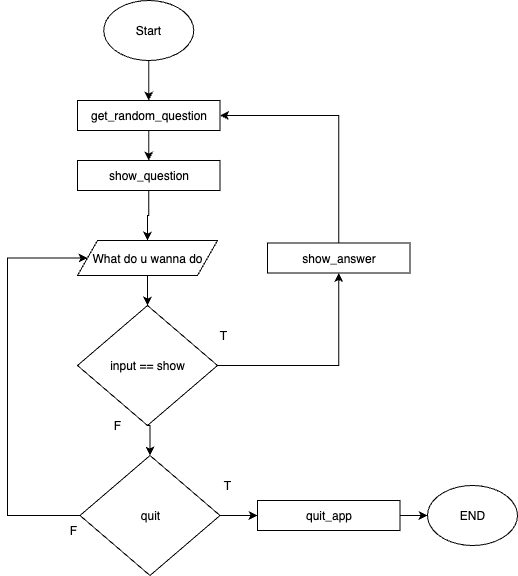

The diagram above was exported from draw.io. Its source (the exported page's mxGraphModel, read from the mxfile embedded in the PNG):
<mxGraphModel dx="876" dy="677" grid="1" gridSize="10" guides="1" tooltips="1" connect="1" arrows="1" fold="1" page="1" pageScale="1" pageWidth="1100" pageHeight="850" math="0" shadow="0">
  <root>
    <mxCell id="0" />
    <mxCell id="1" parent="0" />
    <mxCell id="Qrxl9bxVIuVxDkWINEYf-3" style="edgeStyle=orthogonalEdgeStyle;rounded=0;orthogonalLoop=1;jettySize=auto;html=1;exitX=0.5;exitY=1;exitDx=0;exitDy=0;entryX=0.5;entryY=0;entryDx=0;entryDy=0;" edge="1" parent="1" source="Qrxl9bxVIuVxDkWINEYf-1" target="Qrxl9bxVIuVxDkWINEYf-2">
      <mxGeometry relative="1" as="geometry" />
    </mxCell>
    <mxCell id="Qrxl9bxVIuVxDkWINEYf-1" value="Start" style="ellipse;whiteSpace=wrap;html=1;" vertex="1" parent="1">
      <mxGeometry x="516.25" y="60" width="90" height="60" as="geometry" />
    </mxCell>
    <mxCell id="Qrxl9bxVIuVxDkWINEYf-5" style="edgeStyle=orthogonalEdgeStyle;rounded=0;orthogonalLoop=1;jettySize=auto;html=1;exitX=0.5;exitY=1;exitDx=0;exitDy=0;entryX=0.5;entryY=0;entryDx=0;entryDy=0;" edge="1" parent="1" source="Qrxl9bxVIuVxDkWINEYf-2">
      <mxGeometry relative="1" as="geometry">
        <mxPoint x="561.25" y="220" as="targetPoint" />
      </mxGeometry>
    </mxCell>
    <mxCell id="Qrxl9bxVIuVxDkWINEYf-2" value="get_random_question" style="rounded=0;whiteSpace=wrap;html=1;" vertex="1" parent="1">
      <mxGeometry x="490" y="160" width="142.5" height="30" as="geometry" />
    </mxCell>
    <mxCell id="Qrxl9bxVIuVxDkWINEYf-25" style="edgeStyle=orthogonalEdgeStyle;rounded=0;orthogonalLoop=1;jettySize=auto;html=1;exitX=0.5;exitY=1;exitDx=0;exitDy=0;entryX=0.5;entryY=0;entryDx=0;entryDy=0;" edge="1" parent="1" source="Qrxl9bxVIuVxDkWINEYf-7" target="Qrxl9bxVIuVxDkWINEYf-24">
      <mxGeometry relative="1" as="geometry" />
    </mxCell>
    <mxCell id="Qrxl9bxVIuVxDkWINEYf-7" value="show_question" style="rounded=0;whiteSpace=wrap;html=1;" vertex="1" parent="1">
      <mxGeometry x="490" y="220" width="142.5" height="30" as="geometry" />
    </mxCell>
    <mxCell id="Qrxl9bxVIuVxDkWINEYf-20" style="edgeStyle=orthogonalEdgeStyle;rounded=0;orthogonalLoop=1;jettySize=auto;html=1;exitX=0.5;exitY=1;exitDx=0;exitDy=0;entryX=0.5;entryY=0;entryDx=0;entryDy=0;" edge="1" parent="1" source="Qrxl9bxVIuVxDkWINEYf-8" target="Qrxl9bxVIuVxDkWINEYf-19">
      <mxGeometry relative="1" as="geometry" />
    </mxCell>
    <mxCell id="Qrxl9bxVIuVxDkWINEYf-30" style="edgeStyle=orthogonalEdgeStyle;rounded=0;orthogonalLoop=1;jettySize=auto;html=1;exitX=1;exitY=0.5;exitDx=0;exitDy=0;entryX=0.5;entryY=1;entryDx=0;entryDy=0;" edge="1" parent="1" source="Qrxl9bxVIuVxDkWINEYf-8" target="Qrxl9bxVIuVxDkWINEYf-21">
      <mxGeometry relative="1" as="geometry" />
    </mxCell>
    <mxCell id="Qrxl9bxVIuVxDkWINEYf-8" value="input == show" style="rhombus;whiteSpace=wrap;html=1;" vertex="1" parent="1">
      <mxGeometry x="490" y="365" width="140" height="120" as="geometry" />
    </mxCell>
    <mxCell id="Qrxl9bxVIuVxDkWINEYf-11" value="T" style="text;html=1;align=center;verticalAlign=middle;whiteSpace=wrap;rounded=0;" vertex="1" parent="1">
      <mxGeometry x="606.25" y="380" width="60" height="30" as="geometry" />
    </mxCell>
    <mxCell id="Qrxl9bxVIuVxDkWINEYf-12" value="F" style="text;html=1;align=center;verticalAlign=middle;whiteSpace=wrap;rounded=0;" vertex="1" parent="1">
      <mxGeometry x="500" y="470" width="60" height="30" as="geometry" />
    </mxCell>
    <mxCell id="Qrxl9bxVIuVxDkWINEYf-13" value="END" style="ellipse;whiteSpace=wrap;html=1;" vertex="1" parent="1">
      <mxGeometry x="840" y="545" width="90" height="60" as="geometry" />
    </mxCell>
    <mxCell id="Qrxl9bxVIuVxDkWINEYf-27" style="edgeStyle=orthogonalEdgeStyle;rounded=0;orthogonalLoop=1;jettySize=auto;html=1;exitX=1;exitY=0.5;exitDx=0;exitDy=0;entryX=0;entryY=0.5;entryDx=0;entryDy=0;" edge="1" parent="1" source="Qrxl9bxVIuVxDkWINEYf-19" target="Qrxl9bxVIuVxDkWINEYf-26">
      <mxGeometry relative="1" as="geometry" />
    </mxCell>
    <mxCell id="Qrxl9bxVIuVxDkWINEYf-33" style="edgeStyle=orthogonalEdgeStyle;rounded=0;orthogonalLoop=1;jettySize=auto;html=1;exitX=0;exitY=0.5;exitDx=0;exitDy=0;entryX=0;entryY=0.5;entryDx=0;entryDy=0;" edge="1" parent="1" source="Qrxl9bxVIuVxDkWINEYf-19" target="Qrxl9bxVIuVxDkWINEYf-24">
      <mxGeometry relative="1" as="geometry">
        <Array as="points">
          <mxPoint x="420" y="575" />
          <mxPoint x="420" y="318" />
        </Array>
      </mxGeometry>
    </mxCell>
    <mxCell id="Qrxl9bxVIuVxDkWINEYf-19" value="quit" style="rhombus;whiteSpace=wrap;html=1;" vertex="1" parent="1">
      <mxGeometry x="492.5" y="515" width="140" height="120" as="geometry" />
    </mxCell>
    <mxCell id="Qrxl9bxVIuVxDkWINEYf-23" style="edgeStyle=orthogonalEdgeStyle;rounded=0;orthogonalLoop=1;jettySize=auto;html=1;exitX=0.5;exitY=0;exitDx=0;exitDy=0;entryX=1;entryY=0.5;entryDx=0;entryDy=0;" edge="1" parent="1" source="Qrxl9bxVIuVxDkWINEYf-21" target="Qrxl9bxVIuVxDkWINEYf-2">
      <mxGeometry relative="1" as="geometry" />
    </mxCell>
    <mxCell id="Qrxl9bxVIuVxDkWINEYf-21" value="show_answer" style="rounded=0;whiteSpace=wrap;html=1;" vertex="1" parent="1">
      <mxGeometry x="680" y="302.5" width="142.5" height="30" as="geometry" />
    </mxCell>
    <mxCell id="Qrxl9bxVIuVxDkWINEYf-29" style="edgeStyle=orthogonalEdgeStyle;rounded=0;orthogonalLoop=1;jettySize=auto;html=1;exitX=0.5;exitY=1;exitDx=0;exitDy=0;entryX=0.5;entryY=0;entryDx=0;entryDy=0;" edge="1" parent="1" source="Qrxl9bxVIuVxDkWINEYf-24" target="Qrxl9bxVIuVxDkWINEYf-8">
      <mxGeometry relative="1" as="geometry" />
    </mxCell>
    <mxCell id="Qrxl9bxVIuVxDkWINEYf-24" value="What do u wanna do" style="shape=parallelogram;perimeter=parallelogramPerimeter;whiteSpace=wrap;html=1;fixedSize=1;" vertex="1" parent="1">
      <mxGeometry x="490" y="300" width="140" height="35" as="geometry" />
    </mxCell>
    <mxCell id="Qrxl9bxVIuVxDkWINEYf-28" style="edgeStyle=orthogonalEdgeStyle;rounded=0;orthogonalLoop=1;jettySize=auto;html=1;exitX=1;exitY=0.5;exitDx=0;exitDy=0;" edge="1" parent="1" source="Qrxl9bxVIuVxDkWINEYf-26" target="Qrxl9bxVIuVxDkWINEYf-13">
      <mxGeometry relative="1" as="geometry" />
    </mxCell>
    <mxCell id="Qrxl9bxVIuVxDkWINEYf-26" value="quit_app" style="rounded=0;whiteSpace=wrap;html=1;" vertex="1" parent="1">
      <mxGeometry x="670" y="560" width="142.5" height="30" as="geometry" />
    </mxCell>
    <mxCell id="Qrxl9bxVIuVxDkWINEYf-32" value="T" style="text;html=1;align=center;verticalAlign=middle;whiteSpace=wrap;rounded=0;" vertex="1" parent="1">
      <mxGeometry x="610" y="530" width="60" height="30" as="geometry" />
    </mxCell>
    <mxCell id="Qrxl9bxVIuVxDkWINEYf-34" value="F" style="text;html=1;align=center;verticalAlign=middle;whiteSpace=wrap;rounded=0;" vertex="1" parent="1">
      <mxGeometry x="456.25" y="575" width="60" height="30" as="geometry" />
    </mxCell>
  </root>
</mxGraphModel>